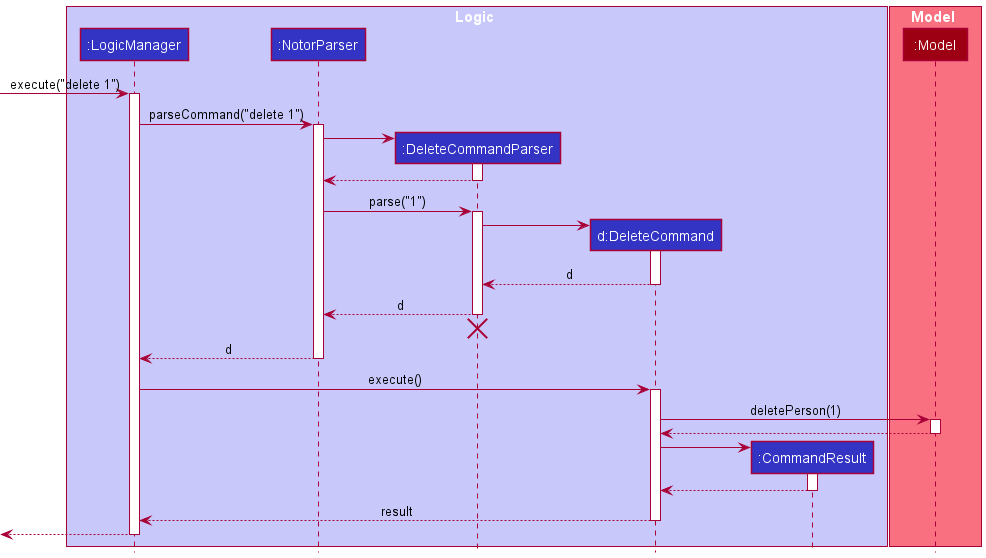

The diagram above was rendered by PlantUML. Its source (embedded in the PNG):
@startuml
!include style.puml

box Logic LOGIC_COLOR_T1
participant ":LogicManager" as LogicManager LOGIC_COLOR
participant ":NotorParser" as NotorParser LOGIC_COLOR
participant ":DeleteCommandParser" as DeleteCommandParser LOGIC_COLOR
participant "d:DeleteCommand" as DeleteCommand LOGIC_COLOR
participant ":CommandResult" as CommandResult LOGIC_COLOR
end box

box Model MODEL_COLOR_T1
participant ":Model" as Model MODEL_COLOR
end box

[-> LogicManager : execute("delete 1")
activate LogicManager

LogicManager -> NotorParser : parseCommand("delete 1")
activate NotorParser

create DeleteCommandParser
NotorParser -> DeleteCommandParser
activate DeleteCommandParser

DeleteCommandParser --> NotorParser
deactivate DeleteCommandParser

NotorParser -> DeleteCommandParser : parse("1")
activate DeleteCommandParser

create DeleteCommand
DeleteCommandParser -> DeleteCommand
activate DeleteCommand

DeleteCommand --> DeleteCommandParser : d
deactivate DeleteCommand

DeleteCommandParser --> NotorParser : d
deactivate DeleteCommandParser
'Hidden arrow to position the destroy marker below the end of the activation bar.
DeleteCommandParser -[hidden]-> NotorParser
destroy DeleteCommandParser

NotorParser --> LogicManager : d
deactivate NotorParser

LogicManager -> DeleteCommand : execute()
activate DeleteCommand

DeleteCommand -> Model : deletePerson(1)
activate Model

Model --> DeleteCommand
deactivate Model

create CommandResult
DeleteCommand -> CommandResult
activate CommandResult

CommandResult --> DeleteCommand
deactivate CommandResult

DeleteCommand --> LogicManager : result
deactivate DeleteCommand

[<--LogicManager
deactivate LogicManager
@enduml